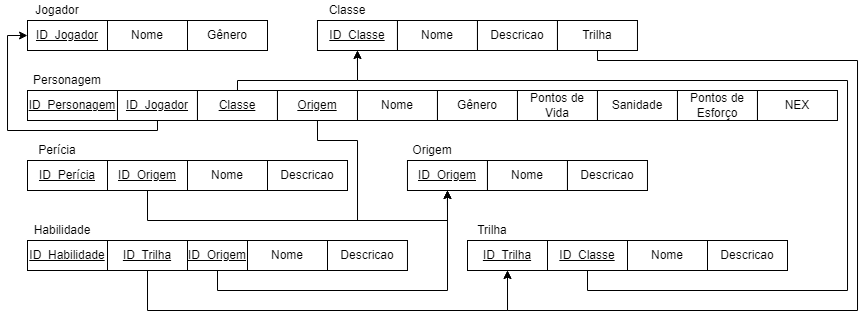

The diagram above was exported from draw.io. Its source (the exported page's mxGraphModel, read from the mxfile embedded in the PNG):
<mxGraphModel dx="961" dy="544" grid="1" gridSize="10" guides="1" tooltips="1" connect="1" arrows="1" fold="1" page="1" pageScale="1" pageWidth="827" pageHeight="1169" math="0" shadow="0">
  <root>
    <mxCell id="0" />
    <mxCell id="1" parent="0" />
    <mxCell id="97ntvAVrehHeQwNIgHj8-2" value="Jogador" style="text;html=1;align=center;verticalAlign=middle;whiteSpace=wrap;rounded=0;" parent="1" vertex="1">
      <mxGeometry x="30" y="20" width="60" height="20" as="geometry" />
    </mxCell>
    <mxCell id="97ntvAVrehHeQwNIgHj8-4" value="&lt;u&gt;ID_Jogador&lt;/u&gt;" style="rounded=0;whiteSpace=wrap;html=1;" parent="1" vertex="1">
      <mxGeometry x="30" y="40" width="80" height="30" as="geometry" />
    </mxCell>
    <mxCell id="97ntvAVrehHeQwNIgHj8-5" value="Nome" style="rounded=0;whiteSpace=wrap;html=1;" parent="1" vertex="1">
      <mxGeometry x="110" y="40" width="80" height="30" as="geometry" />
    </mxCell>
    <mxCell id="97ntvAVrehHeQwNIgHj8-6" value="Gênero" style="rounded=0;whiteSpace=wrap;html=1;" parent="1" vertex="1">
      <mxGeometry x="190" y="40" width="80" height="30" as="geometry" />
    </mxCell>
    <mxCell id="97ntvAVrehHeQwNIgHj8-7" value="Personagem" style="text;html=1;align=center;verticalAlign=middle;whiteSpace=wrap;rounded=0;" parent="1" vertex="1">
      <mxGeometry x="30" y="90" width="80" height="20" as="geometry" />
    </mxCell>
    <mxCell id="97ntvAVrehHeQwNIgHj8-9" value="Nome" style="rounded=0;whiteSpace=wrap;html=1;" parent="1" vertex="1">
      <mxGeometry x="359.97" y="110" width="80" height="30" as="geometry" />
    </mxCell>
    <mxCell id="97ntvAVrehHeQwNIgHj8-10" value="Gênero" style="rounded=0;whiteSpace=wrap;html=1;" parent="1" vertex="1">
      <mxGeometry x="439.97" y="110" width="80" height="30" as="geometry" />
    </mxCell>
    <mxCell id="97ntvAVrehHeQwNIgHj8-50" style="edgeStyle=orthogonalEdgeStyle;rounded=0;orthogonalLoop=1;jettySize=auto;html=1;exitX=0.5;exitY=1;exitDx=0;exitDy=0;entryX=0;entryY=0.5;entryDx=0;entryDy=0;" parent="1" source="97ntvAVrehHeQwNIgHj8-11" target="97ntvAVrehHeQwNIgHj8-4" edge="1">
      <mxGeometry relative="1" as="geometry">
        <Array as="points">
          <mxPoint x="160" y="150" />
          <mxPoint x="10" y="150" />
          <mxPoint x="10" y="55" />
        </Array>
      </mxGeometry>
    </mxCell>
    <mxCell id="97ntvAVrehHeQwNIgHj8-11" value="&lt;u&gt;ID_Jogador&lt;/u&gt;" style="rounded=0;whiteSpace=wrap;html=1;" parent="1" vertex="1">
      <mxGeometry x="119.97" y="110" width="80" height="30" as="geometry" />
    </mxCell>
    <mxCell id="97ntvAVrehHeQwNIgHj8-12" value="Pontos de Vida" style="rounded=0;whiteSpace=wrap;html=1;" parent="1" vertex="1">
      <mxGeometry x="519.97" y="110" width="80" height="30" as="geometry" />
    </mxCell>
    <mxCell id="97ntvAVrehHeQwNIgHj8-13" value="Sanidade" style="rounded=0;whiteSpace=wrap;html=1;" parent="1" vertex="1">
      <mxGeometry x="599.97" y="110" width="80" height="30" as="geometry" />
    </mxCell>
    <mxCell id="97ntvAVrehHeQwNIgHj8-14" value="Pontos de Esforço" style="rounded=0;whiteSpace=wrap;html=1;" parent="1" vertex="1">
      <mxGeometry x="679.97" y="110" width="80" height="30" as="geometry" />
    </mxCell>
    <mxCell id="97ntvAVrehHeQwNIgHj8-17" value="NEX" style="rounded=0;whiteSpace=wrap;html=1;" parent="1" vertex="1">
      <mxGeometry x="759.97" y="110" width="80" height="30" as="geometry" />
    </mxCell>
    <mxCell id="97ntvAVrehHeQwNIgHj8-18" value="Perícia" style="text;html=1;align=center;verticalAlign=middle;whiteSpace=wrap;rounded=0;" parent="1" vertex="1">
      <mxGeometry x="30" y="160" width="60" height="20" as="geometry" />
    </mxCell>
    <mxCell id="97ntvAVrehHeQwNIgHj8-19" value="&lt;u&gt;ID_Perícia&lt;/u&gt;" style="rounded=0;whiteSpace=wrap;html=1;" parent="1" vertex="1">
      <mxGeometry x="30" y="180" width="80" height="30" as="geometry" />
    </mxCell>
    <mxCell id="97ntvAVrehHeQwNIgHj8-20" value="Nome" style="rounded=0;whiteSpace=wrap;html=1;" parent="1" vertex="1">
      <mxGeometry x="190" y="180" width="80" height="30" as="geometry" />
    </mxCell>
    <mxCell id="97ntvAVrehHeQwNIgHj8-21" value="Descricao" style="rounded=0;whiteSpace=wrap;html=1;" parent="1" vertex="1">
      <mxGeometry x="270" y="180" width="80" height="30" as="geometry" />
    </mxCell>
    <mxCell id="97ntvAVrehHeQwNIgHj8-22" value="Origem" style="text;html=1;align=center;verticalAlign=middle;whiteSpace=wrap;rounded=0;" parent="1" vertex="1">
      <mxGeometry x="409.97" y="160" width="50" height="20" as="geometry" />
    </mxCell>
    <mxCell id="97ntvAVrehHeQwNIgHj8-23" value="&lt;u&gt;ID_Origem&lt;/u&gt;" style="rounded=0;whiteSpace=wrap;html=1;" parent="1" vertex="1">
      <mxGeometry x="409.97" y="180" width="80" height="30" as="geometry" />
    </mxCell>
    <mxCell id="97ntvAVrehHeQwNIgHj8-25" value="Nome" style="rounded=0;whiteSpace=wrap;html=1;" parent="1" vertex="1">
      <mxGeometry x="489.97" y="180" width="80" height="30" as="geometry" />
    </mxCell>
    <mxCell id="97ntvAVrehHeQwNIgHj8-26" value="Descricao" style="rounded=0;whiteSpace=wrap;html=1;" parent="1" vertex="1">
      <mxGeometry x="569.97" y="180" width="80" height="30" as="geometry" />
    </mxCell>
    <mxCell id="97ntvAVrehHeQwNIgHj8-58" style="edgeStyle=orthogonalEdgeStyle;rounded=0;orthogonalLoop=1;jettySize=auto;html=1;exitX=0.5;exitY=1;exitDx=0;exitDy=0;" parent="1" source="97ntvAVrehHeQwNIgHj8-28" edge="1">
      <mxGeometry relative="1" as="geometry">
        <mxPoint x="150" y="210.1428571428571" as="targetPoint" />
      </mxGeometry>
    </mxCell>
    <mxCell id="97ntvAVrehHeQwNIgHj8-61" style="edgeStyle=orthogonalEdgeStyle;rounded=0;orthogonalLoop=1;jettySize=auto;html=1;exitX=0.5;exitY=1;exitDx=0;exitDy=0;entryX=0.5;entryY=1;entryDx=0;entryDy=0;" parent="1" source="97ntvAVrehHeQwNIgHj8-28" target="97ntvAVrehHeQwNIgHj8-23" edge="1">
      <mxGeometry relative="1" as="geometry">
        <Array as="points">
          <mxPoint x="150" y="240" />
          <mxPoint x="450" y="240" />
        </Array>
      </mxGeometry>
    </mxCell>
    <mxCell id="97ntvAVrehHeQwNIgHj8-28" value="&lt;u&gt;ID_Origem&lt;/u&gt;" style="rounded=0;whiteSpace=wrap;html=1;" parent="1" vertex="1">
      <mxGeometry x="110" y="180" width="80" height="30" as="geometry" />
    </mxCell>
    <mxCell id="97ntvAVrehHeQwNIgHj8-29" value="Habilidade" style="text;html=1;align=center;verticalAlign=middle;whiteSpace=wrap;rounded=0;" parent="1" vertex="1">
      <mxGeometry x="30" y="240" width="70" height="20" as="geometry" />
    </mxCell>
    <mxCell id="97ntvAVrehHeQwNIgHj8-30" value="&lt;u&gt;ID_Habilidade&lt;/u&gt;" style="rounded=0;whiteSpace=wrap;html=1;" parent="1" vertex="1">
      <mxGeometry x="30" y="260" width="80" height="30" as="geometry" />
    </mxCell>
    <mxCell id="97ntvAVrehHeQwNIgHj8-31" value="Descricao" style="rounded=0;whiteSpace=wrap;html=1;" parent="1" vertex="1">
      <mxGeometry x="329.97" y="260" width="80" height="30" as="geometry" />
    </mxCell>
    <mxCell id="97ntvAVrehHeQwNIgHj8-33" value="Nome" style="rounded=0;whiteSpace=wrap;html=1;" parent="1" vertex="1">
      <mxGeometry x="250" y="260" width="80" height="30" as="geometry" />
    </mxCell>
    <mxCell id="97ntvAVrehHeQwNIgHj8-35" value="&lt;u&gt;ID_Trilha&lt;/u&gt;" style="rounded=0;whiteSpace=wrap;html=1;" parent="1" vertex="1">
      <mxGeometry x="470" y="260" width="80" height="30" as="geometry" />
    </mxCell>
    <mxCell id="97ntvAVrehHeQwNIgHj8-36" value="Descricao" style="rounded=0;whiteSpace=wrap;html=1;" parent="1" vertex="1">
      <mxGeometry x="710" y="260" width="80" height="30" as="geometry" />
    </mxCell>
    <mxCell id="97ntvAVrehHeQwNIgHj8-37" value="Nome" style="rounded=0;whiteSpace=wrap;html=1;" parent="1" vertex="1">
      <mxGeometry x="630" y="260" width="80" height="30" as="geometry" />
    </mxCell>
    <mxCell id="97ntvAVrehHeQwNIgHj8-39" value="Trilha" style="text;html=1;align=center;verticalAlign=middle;whiteSpace=wrap;rounded=0;" parent="1" vertex="1">
      <mxGeometry x="470" y="240" width="50" height="20" as="geometry" />
    </mxCell>
    <mxCell id="97ntvAVrehHeQwNIgHj8-54" style="edgeStyle=orthogonalEdgeStyle;rounded=0;orthogonalLoop=1;jettySize=auto;html=1;exitX=0.5;exitY=1;exitDx=0;exitDy=0;entryX=0.5;entryY=1;entryDx=0;entryDy=0;" parent="1" source="97ntvAVrehHeQwNIgHj8-40" target="97ntvAVrehHeQwNIgHj8-35" edge="1">
      <mxGeometry relative="1" as="geometry">
        <Array as="points">
          <mxPoint x="150" y="330" />
          <mxPoint x="510" y="330" />
        </Array>
      </mxGeometry>
    </mxCell>
    <mxCell id="97ntvAVrehHeQwNIgHj8-40" value="&lt;u&gt;ID_Trilha&lt;/u&gt;" style="rounded=0;whiteSpace=wrap;html=1;" parent="1" vertex="1">
      <mxGeometry x="110" y="260" width="80" height="30" as="geometry" />
    </mxCell>
    <mxCell id="97ntvAVrehHeQwNIgHj8-41" value="Classe" style="text;html=1;align=center;verticalAlign=middle;whiteSpace=wrap;rounded=0;" parent="1" vertex="1">
      <mxGeometry x="319.97" y="20" width="60" height="20" as="geometry" />
    </mxCell>
    <mxCell id="97ntvAVrehHeQwNIgHj8-42" value="&lt;u&gt;ID_Classe&lt;/u&gt;" style="rounded=0;whiteSpace=wrap;html=1;" parent="1" vertex="1">
      <mxGeometry x="319.97" y="40" width="80" height="30" as="geometry" />
    </mxCell>
    <mxCell id="97ntvAVrehHeQwNIgHj8-43" value="Nome" style="rounded=0;whiteSpace=wrap;html=1;" parent="1" vertex="1">
      <mxGeometry x="399.97" y="40" width="80" height="30" as="geometry" />
    </mxCell>
    <mxCell id="97ntvAVrehHeQwNIgHj8-44" value="Descricao" style="rounded=0;whiteSpace=wrap;html=1;" parent="1" vertex="1">
      <mxGeometry x="479.97" y="40" width="80" height="30" as="geometry" />
    </mxCell>
    <mxCell id="97ntvAVrehHeQwNIgHj8-51" style="edgeStyle=orthogonalEdgeStyle;rounded=0;orthogonalLoop=1;jettySize=auto;html=1;exitX=0.5;exitY=0;exitDx=0;exitDy=0;entryX=0.5;entryY=1;entryDx=0;entryDy=0;" parent="1" source="97ntvAVrehHeQwNIgHj8-45" target="97ntvAVrehHeQwNIgHj8-42" edge="1">
      <mxGeometry relative="1" as="geometry">
        <Array as="points">
          <mxPoint x="240" y="100" />
          <mxPoint x="360" y="100" />
        </Array>
      </mxGeometry>
    </mxCell>
    <mxCell id="97ntvAVrehHeQwNIgHj8-45" value="&lt;u&gt;Classe&lt;/u&gt;" style="rounded=0;whiteSpace=wrap;html=1;" parent="1" vertex="1">
      <mxGeometry x="199.97" y="110" width="80" height="30" as="geometry" />
    </mxCell>
    <mxCell id="97ntvAVrehHeQwNIgHj8-55" style="edgeStyle=orthogonalEdgeStyle;rounded=0;orthogonalLoop=1;jettySize=auto;html=1;exitX=0.5;exitY=1;exitDx=0;exitDy=0;entryX=0.5;entryY=1;entryDx=0;entryDy=0;" parent="1" source="97ntvAVrehHeQwNIgHj8-48" target="97ntvAVrehHeQwNIgHj8-42" edge="1">
      <mxGeometry relative="1" as="geometry">
        <Array as="points">
          <mxPoint x="590" y="310" />
          <mxPoint x="850" y="310" />
          <mxPoint x="850" y="100" />
          <mxPoint x="360" y="100" />
        </Array>
      </mxGeometry>
    </mxCell>
    <mxCell id="97ntvAVrehHeQwNIgHj8-48" value="&lt;u&gt;ID_Classe&lt;/u&gt;" style="rounded=0;whiteSpace=wrap;html=1;" parent="1" vertex="1">
      <mxGeometry x="550" y="260" width="80" height="30" as="geometry" />
    </mxCell>
    <mxCell id="97ntvAVrehHeQwNIgHj8-64" style="edgeStyle=orthogonalEdgeStyle;rounded=0;orthogonalLoop=1;jettySize=auto;html=1;exitX=0.5;exitY=1;exitDx=0;exitDy=0;entryX=0.5;entryY=1;entryDx=0;entryDy=0;" parent="1" source="97ntvAVrehHeQwNIgHj8-49" target="97ntvAVrehHeQwNIgHj8-23" edge="1">
      <mxGeometry relative="1" as="geometry">
        <Array as="points">
          <mxPoint x="320" y="160" />
          <mxPoint x="360" y="160" />
          <mxPoint x="360" y="240" />
          <mxPoint x="450" y="240" />
        </Array>
      </mxGeometry>
    </mxCell>
    <mxCell id="97ntvAVrehHeQwNIgHj8-49" value="&lt;u&gt;Origem&lt;/u&gt;" style="rounded=0;whiteSpace=wrap;html=1;" parent="1" vertex="1">
      <mxGeometry x="279.97" y="110" width="80" height="30" as="geometry" />
    </mxCell>
    <mxCell id="97ntvAVrehHeQwNIgHj8-59" style="edgeStyle=orthogonalEdgeStyle;rounded=0;orthogonalLoop=1;jettySize=auto;html=1;exitX=0.5;exitY=1;exitDx=0;exitDy=0;entryX=0.5;entryY=1;entryDx=0;entryDy=0;" parent="1" source="97ntvAVrehHeQwNIgHj8-56" target="97ntvAVrehHeQwNIgHj8-35" edge="1">
      <mxGeometry relative="1" as="geometry">
        <Array as="points">
          <mxPoint x="600" y="80" />
          <mxPoint x="860" y="80" />
          <mxPoint x="860" y="330" />
          <mxPoint x="510" y="330" />
        </Array>
      </mxGeometry>
    </mxCell>
    <mxCell id="97ntvAVrehHeQwNIgHj8-56" value="Trilha" style="rounded=0;whiteSpace=wrap;html=1;" parent="1" vertex="1">
      <mxGeometry x="559.97" y="40" width="80" height="30" as="geometry" />
    </mxCell>
    <mxCell id="97ntvAVrehHeQwNIgHj8-62" value="&lt;u&gt;ID_Personagem&lt;/u&gt;" style="rounded=0;whiteSpace=wrap;html=1;" parent="1" vertex="1">
      <mxGeometry x="30" y="110" width="89.97" height="30" as="geometry" />
    </mxCell>
    <mxCell id="PsPETn2Lxh3ZXIQ2xGp7-2" style="edgeStyle=orthogonalEdgeStyle;rounded=0;orthogonalLoop=1;jettySize=auto;html=1;exitX=0.5;exitY=1;exitDx=0;exitDy=0;entryX=0.5;entryY=1;entryDx=0;entryDy=0;" edge="1" parent="1" source="PsPETn2Lxh3ZXIQ2xGp7-1" target="97ntvAVrehHeQwNIgHj8-23">
      <mxGeometry relative="1" as="geometry">
        <Array as="points">
          <mxPoint x="220" y="310" />
          <mxPoint x="450" y="310" />
        </Array>
      </mxGeometry>
    </mxCell>
    <mxCell id="PsPETn2Lxh3ZXIQ2xGp7-1" value="&lt;u&gt;ID_Origem&lt;/u&gt;" style="rounded=0;whiteSpace=wrap;html=1;" vertex="1" parent="1">
      <mxGeometry x="190" y="260" width="60" height="30" as="geometry" />
    </mxCell>
  </root>
</mxGraphModel>